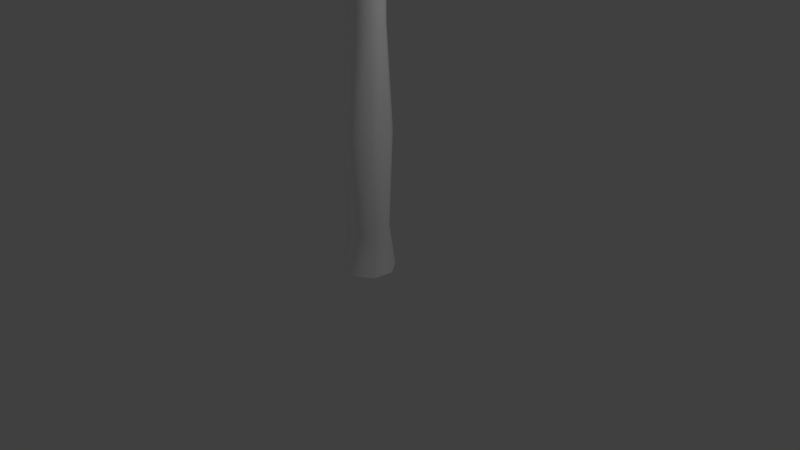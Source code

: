 # Source: Palmera_2.blend  (saved by Blender 2.79.0; exported with 4.5.12 LTS)
import bpy
from mathutils import Matrix  # noqa: F401  (used for matrix-valued properties, if any)

bpy.ops.wm.read_factory_settings(use_empty=True)
scene = bpy.context.scene
scene.name = 'Scene'

# ---- collections
col_collection_1 = bpy.data.collections.new('Collection 1'); scene.collection.children.link(col_collection_1)

# ---- materials (node trees are filled in below, after node groups)
mat_palmera2_uvs_tronco_v2 = bpy.data.materials.new('palmera2_uvs_tronco_v2')
mat_palmera2_uvs_tronco_v2.alpha_threshold = 0.0
mat_palmera2_uvs_tronco_v2.use_transparent_shadow = False
mat_palmera2_uvs_tronco_v2.diffuse_color = (1.0, 1.0, 1.0, 1.0)
mat_palmera2_uvs_tronco_v2.roughness = 0.5
mat_palmera2_uvs_hojas_1 = bpy.data.materials.new('palmera2_uvs_hojas.1')
mat_palmera2_uvs_hojas_1.alpha_threshold = 0.0
mat_palmera2_uvs_hojas_1.use_transparent_shadow = False
mat_palmera2_uvs_hojas_1.diffuse_color = (1.0, 1.0, 1.0, 1.0)
mat_palmera2_uvs_hojas_1.roughness = 0.5

# ---- material node trees

# ---- world
world_world = bpy.data.worlds.new('World'); scene.world = world_world
world_world.color = (0.05088, 0.05088, 0.05088)
world_world.use_sun_shadow = False
world_world.sun_shadow_jitter_overblur = 0.0
world_world.cycles.sampling_method = 'MANUAL'

# ---- cameras
cam_camera = bpy.data.cameras.new('Camera')
cam_camera.clip_end = 100.0
cam_camera.lens = 35.0
cam_camera.sensor_width = 32.0
cam_camera.sensor_height = 18.0
cam_camera.ortho_scale = 7.314
cam_camera.dof.focus_distance = 0.0
cam_camera.dof.aperture_fstop = 128.0

# ---- lights
light_lamp = bpy.data.lights.new('Lamp', 'POINT')
light_lamp.transmission_factor = 0.0
light_lamp.cutoff_distance = 30.0
light_lamp.energy = 100.0
light_lamp.shadow_buffer_clip_start = 1.001
light_lamp.shadow_soft_size = 0.1
light_lamp.shadow_maximum_resolution = 0.006
light_lamp.use_absolute_resolution = True

# ---- meshes
me_untitled_1631 = bpy.data.meshes.new('Untitled.1631')
me_untitled_1631.from_pydata([(33.79, -17.28, -6.764e-08), (23.89, -17.28, -24.47), (-1.521e-06, -17.28, -34.6), (-23.89, -17.28, -24.47), (-33.79, -17.28, 2.957e-06), (-23.89, -17.28, 24.47), (3.59e-07, -17.28, 34.6), (23.89, -17.28, 24.47), (25.99, 38.92, -4.654e-11), (18.38, 38.92, -18.82), (-1.136e-06, 38.92, -26.62), (-18.38, 38.92, -18.82), (-25.99, 38.92, 2.327e-06), (-18.38, 38.92, 18.82), (3.1e-07, 38.92, 26.62), (18.38, 38.92, 18.82), (16.67, 553.5, 2.394e-05), (11.79, 553.5, -9.804), (-8.659e-07, 553.5, -13.86), (-11.79, 553.5, -9.804), (-16.67, 553.5, 2.487e-05), (-11.79, 553.5, 9.804), (3.359e-07, 553.5, 13.86), (11.79, 553.5, 9.804), (25.13, 296.2, 1.179e-05), (17.77, 296.2, -16.54), (-1.198e-06, 296.2, -23.39), (-17.77, 296.2, -16.54), (-25.13, 296.2, 1.363e-05), (-17.77, 296.2, 16.54), (3.993e-07, 296.2, 23.39), (17.77, 296.2, 16.54), (31.74, 167.6, 5.848e-06), (22.45, 167.6, -21.96), (-1.485e-06, 167.6, -31.05), (-22.45, 167.6, -21.96), (-31.74, 167.6, 8.436e-06), (-22.45, 167.6, 21.96), (4.049e-07, 167.6, 31.05), (22.45, 167.6, 21.96), (25.15, 453.2, 1.763e-05), (17.78, 453.2, -15.85), (-1.227e-06, 453.2, -22.41), (-17.78, 453.2, -15.85), (-25.15, 453.2, 1.93e-05), (-17.78, 453.2, 15.85), (4.572e-07, 453.2, 22.41), (17.78, 453.2, 15.85), (26.37, 503.3, 2.055e-05), (18.65, 503.3, -16.18), (-1.3e-06, 503.3, -22.88), (-18.65, 503.3, -16.18), (-26.37, 503.3, 2.219e-05), (-18.65, 503.3, 16.18), (5.192e-07, 503.3, 22.88), (18.65, 503.3, 16.18), (-271.8, 442.9, 11.04), (-148.4, 566.6, 56.57), (-0.02686, 555.7, 34.74), (-281.9, 439.9, 0.05948), (-148.4, 593.7, 0.05944), (-0.02687, 559.1, 0.05939), (-273.4, 442.9, -10.92), (-148.4, 566.6, -56.45), (-0.02688, 555.7, -34.62), (-145.2, 442.9, -235.4), (-122.0, 566.6, -103.3), (-29.35, 555.7, 17.38), (-141.0, 439.9, -249.9), (-74.2, 593.7, -131.5), (-0.01342, 559.1, 0.03557), (-127.4, 442.9, -247.9), (-26.4, 566.6, -159.8), (29.32, 555.7, -17.31), (126.6, 442.9, -246.4), (26.4, 566.6, -159.8), (-29.32, 555.7, -17.31), (141.0, 439.9, -249.9), (74.2, 593.7, -131.5), (0.01342, 559.1, 0.03556), (146.0, 442.9, -236.9), (122.0, 566.6, -103.3), (29.35, 555.7, 17.38), (271.8, 442.9, -10.92), (148.4, 566.6, -56.45), (0.02688, 555.7, -34.62), (281.9, 439.9, 0.05942), (148.4, 593.7, 0.05941), (0.02687, 559.1, 0.05939), (273.4, 442.9, 11.04), (148.4, 566.6, 56.57), (0.02686, 555.7, 34.74), (145.2, 442.9, 235.6), (122.0, 566.6, 103.4), (29.35, 555.7, -17.26), (141.0, 439.9, 250.1), (74.2, 593.7, 131.6), (0.01342, 559.1, 0.08323), (127.4, 442.9, 248.0), (26.4, 566.6, 159.9), (-29.32, 555.7, 17.42), (-126.6, 442.9, 246.5), (-26.4, 566.6, 159.9), (29.32, 555.7, 17.42), (-141.0, 439.9, 250.1), (-74.2, 593.7, 131.6), (-0.01342, 559.1, 0.08323), (-146.0, 442.9, 237.0), (-122.0, 566.6, 103.4), (-29.35, 555.7, -17.26), (-145.2, 442.9, -235.4), (-122.0, 566.6, -103.3), (-29.35, 555.7, 17.38), (-141.0, 439.9, -249.9), (-74.2, 593.7, -131.5), (-0.01342, 559.1, 0.03556), (-127.4, 442.9, -247.9), (-26.4, 566.6, -159.8), (29.32, 555.7, -17.31), (-165.1, 461.3, -95.64), (-117.2, 539.7, -26.1), (-32.43, 532.7, 17.78), (-166.4, 459.4, -105.1), (-97.13, 556.8, -55.43), (-20.12, 534.9, -0.2235), (-158.1, 461.3, -107.7), (-77.07, 539.7, -84.76), (-7.814, 532.7, -18.22), (133.1, 461.3, -81.03), (50.33, 539.7, -73.35), (-29.16, 532.7, -20.14), (141.8, 459.4, -77.51), (65.1, 556.8, -40.9), (-20.09, 534.9, -0.2209), (139.8, 461.3, -68.87), (79.88, 539.7, -8.452), (-11.02, 532.7, 19.69), (124.8, 461.3, 95.21), (76.96, 539.7, 25.68), (-7.786, 532.7, -18.2), (126.2, 459.4, 104.7), (56.91, 556.8, 55.01), (-20.1, 534.9, -0.2035), (117.9, 461.3, 107.2), (36.85, 539.7, 84.33), (-32.4, 532.7, 17.8), (-28.35, 461.3, 176.0), (6.528, 539.7, 98.81), (1.268, 532.7, 1.719), (-35.68, 459.4, 182.0), (-28.3, 556.8, 95.69), (-20.11, 534.9, -0.1961), (-41.98, 461.3, 175.9), (-63.14, 539.7, 92.57), (-41.49, 532.7, -2.111), (-173.3, 461.3, 80.6), (-90.55, 539.7, 72.92), (-11.06, 532.7, 19.71), (-182.0, 459.4, 77.08), (-105.3, 556.8, 40.47), (-20.12, 534.9, -0.2061), (-180.0, 461.3, 68.45), (-120.1, 539.7, 8.025), (-29.19, 532.7, -20.12), (-165.1, 461.3, -95.64), (-117.2, 539.7, -26.1), (-32.43, 532.7, 17.78), (-166.4, 459.4, -105.1), (-97.13, 556.8, -55.43), (-20.12, 534.9, -0.2235), (-158.1, 461.3, -107.7), (-77.07, 539.7, -84.76), (-7.814, 532.7, -18.22), (-11.87, 461.3, -176.5), (-46.75, 539.7, -99.24), (-41.49, 532.7, -2.146), (-4.541, 459.4, -182.4), (-11.92, 556.8, -96.12), (-20.11, 534.9, -0.2309), (1.756, 461.3, -176.3), (22.92, 539.7, -93.0), (1.271, 532.7, 1.684), (-39.62, 453.3, -53.74), (-47.75, 526.3, -31.95), (-9.236, 558.6, 8.218), (-37.5, 449.8, -58.76), (-32.35, 535.7, -51.24), (2.065, 559.8, -0.9077), (-32.5, 452.9, -59.57), (-9.39, 526.3, -59.45), (14.31, 558.6, -8.661), (21.18, 453.3, -66.28), (-0.9109, 526.3, -60.6), (-10.96, 558.6, -5.255), (26.41, 449.8, -67.37), (23.35, 535.7, -58.74), (2.823, 559.8, -1.01), (29.93, 452.9, -63.65), (43.09, 526.3, -44.2), (16.05, 558.6, 4.81), (66.09, 453.3, -22.47), (48.87, 526.3, -37.74), (-1.17, 558.6, -14.43), (69.96, 449.8, -18.71), (61.3, 535.7, -16.33), (3.34, 559.8, -0.4328), (69.0, 452.9, -13.62), (60.99, 526.3, 8.569), (6.268, 558.6, 14.0), (56.8, 453.3, 40.32), (59.14, 526.3, 17.12), (11.78, 558.6, -11.48), (56.01, 449.8, 45.73), (49.14, 535.7, 39.82), (3.174, 559.8, 0.3313), (51.39, 452.9, 47.84), (29.04, 526.3, 53.85), (-6.689, 558.6, 11.06), (1.232, 453.3, 68.54), (21.14, 526.3, 57.2), (16.85, 558.6, 1.078), (-3.543, 449.8, 70.99), (-2.762, 535.7, 61.84), (2.468, 559.8, 0.6308), (-7.882, 452.9, 68.32), (-25.51, 526.3, 53.02), (-11.78, 558.6, -1.486), (-53.22, 453.3, 38.13), (-32.72, 526.3, 48.31), (9.717, 558.6, 12.53), (-57.91, 449.8, 35.52), (-50.14, 535.7, 30.93), (1.823, 559.8, 0.2103), (-58.26, 452.9, 30.35), (-56.14, 526.3, 6.792), (-4.653, 558.6, -12.95), (-60.11, 453.3, -24.99), (-56.51, 526.3, -1.956), (-3.541, 558.6, 13.12), (-60.72, 449.8, -30.42), (-52.59, 535.7, -26.54), (1.79, 559.8, -0.5717), (-56.79, 452.9, -33.68), (-36.72, 526.3, -45.41), (8.605, 558.6, -13.55)], [], [(0, 1, 9), (9, 8, 0), (1, 2, 10), (10, 9, 1), (2, 3, 11), (11, 10, 2), (3, 4, 12), (12, 11, 3), (4, 5, 13), (13, 12, 4), (5, 6, 14), (14, 13, 5), (6, 7, 15), (15, 14, 6), (7, 0, 8), (8, 15, 7), (9, 33, 32), (32, 8, 9), (10, 34, 33), (33, 9, 10), (11, 35, 34), (34, 10, 11), (12, 36, 35), (35, 11, 12), (13, 37, 36), (36, 12, 13), (14, 38, 37), (37, 13, 14), (15, 39, 38), (38, 14, 15), (8, 32, 39), (39, 15, 8), (41, 40, 24), (24, 25, 41), (42, 41, 25), (25, 26, 42), (43, 42, 26), (26, 27, 43), (44, 43, 27), (27, 28, 44), (45, 44, 28), (28, 29, 45), (46, 45, 29), (29, 30, 46), (47, 46, 30), (30, 31, 47), (40, 47, 31), (31, 24, 40), (25, 24, 32), (32, 33, 25), (26, 25, 33), (33, 34, 26), (27, 26, 34), (34, 35, 27), (28, 27, 35), (35, 36, 28), (29, 28, 36), (36, 37, 29), (30, 29, 37), (37, 38, 30), (31, 30, 38), (38, 39, 31), (24, 31, 39), (39, 32, 24), (41, 49, 48), (48, 40, 41), (42, 50, 49), (49, 41, 42), (51, 50, 42), (42, 43, 51), (52, 51, 43), (43, 44, 52), (45, 53, 52), (52, 44, 45), (46, 54, 53), (53, 45, 46), (55, 54, 46), (46, 47, 55), (48, 55, 47), (47, 40, 48), (49, 17, 16), (16, 48, 49), (50, 18, 17), (17, 49, 50), (19, 18, 50), (50, 51, 19), (20, 19, 51), (51, 52, 20), (53, 21, 20), (20, 52, 53), (54, 22, 21), (21, 53, 54), (23, 22, 54), (54, 55, 23), (16, 23, 55), (55, 48, 16), (56, 57, 60), (60, 59, 56), (57, 58, 61), (61, 60, 57), (59, 60, 63), (63, 62, 59), (60, 61, 64), (64, 63, 60), (65, 66, 69), (69, 68, 65), (66, 67, 70), (70, 69, 66), (68, 69, 72), (72, 71, 68), (69, 70, 73), (73, 72, 69), (74, 75, 78), (78, 77, 74), (75, 76, 79), (79, 78, 75), (77, 78, 81), (81, 80, 77), (78, 79, 82), (82, 81, 78), (83, 84, 87), (87, 86, 83), (84, 85, 88), (88, 87, 84), (86, 87, 90), (90, 89, 86), (87, 88, 91), (91, 90, 87), (92, 93, 96), (96, 95, 92), (93, 94, 97), (97, 96, 93), (95, 96, 99), (99, 98, 95), (96, 97, 100), (100, 99, 96), (101, 102, 105), (105, 104, 101), (102, 103, 106), (106, 105, 102), (104, 105, 108), (108, 107, 104), (105, 106, 109), (109, 108, 105), (110, 111, 114), (114, 113, 110), (111, 112, 115), (115, 114, 111), (113, 114, 117), (117, 116, 113), (114, 115, 118), (118, 117, 114), (119, 120, 123), (123, 122, 119), (120, 121, 124), (124, 123, 120), (122, 123, 126), (126, 125, 122), (123, 124, 127), (127, 126, 123), (128, 129, 132), (132, 131, 128), (129, 130, 133), (133, 132, 129), (131, 132, 135), (135, 134, 131), (132, 133, 136), (136, 135, 132), (137, 138, 141), (141, 140, 137), (138, 139, 142), (142, 141, 138), (140, 141, 144), (144, 143, 140), (141, 142, 145), (145, 144, 141), (146, 147, 150), (150, 149, 146), (147, 148, 151), (151, 150, 147), (149, 150, 153), (153, 152, 149), (150, 151, 154), (154, 153, 150), (155, 156, 159), (159, 158, 155), (156, 157, 160), (160, 159, 156), (158, 159, 162), (162, 161, 158), (159, 160, 163), (163, 162, 159), (164, 165, 168), (168, 167, 164), (165, 166, 169), (169, 168, 165), (167, 168, 171), (171, 170, 167), (168, 169, 172), (172, 171, 168), (173, 174, 177), (177, 176, 173), (174, 175, 178), (178, 177, 174), (176, 177, 180), (180, 179, 176), (177, 178, 181), (181, 180, 177), (182, 183, 186), (186, 185, 182), (183, 184, 187), (187, 186, 183), (185, 186, 189), (189, 188, 185), (186, 187, 190), (190, 189, 186), (191, 192, 195), (195, 194, 191), (192, 193, 196), (196, 195, 192), (194, 195, 198), (198, 197, 194), (195, 196, 199), (199, 198, 195), (200, 201, 204), (204, 203, 200), (201, 202, 205), (205, 204, 201), (203, 204, 207), (207, 206, 203), (204, 205, 208), (208, 207, 204), (209, 210, 213), (213, 212, 209), (210, 211, 214), (214, 213, 210), (212, 213, 216), (216, 215, 212), (213, 214, 217), (217, 216, 213), (218, 219, 222), (222, 221, 218), (219, 220, 223), (223, 222, 219), (221, 222, 225), (225, 224, 221), (222, 223, 226), (226, 225, 222), (227, 228, 231), (231, 230, 227), (228, 229, 232), (232, 231, 228), (230, 231, 234), (234, 233, 230), (231, 232, 235), (235, 234, 231), (236, 237, 240), (240, 239, 236), (237, 238, 241), (241, 240, 237), (239, 240, 243), (243, 242, 239), (240, 241, 244), (244, 243, 240)])
me_untitled_1631.polygons.foreach_set('use_smooth', [True] * 264)
me_untitled_1631.polygons.foreach_set('material_index', [0, 0, 0, 0, 0, 0, 0, 0, 0, 0, 0, 0, 0, 0, 0, 0, 0, 0, 0, 0, 0, 0, 0, 0, 0, 0, 0, 0, 0, 0, 0, 0, 0, 0, 0, 0, 0, 0, 0, 0, 0, 0, 0, 0, 0, 0, 0, 0, 0, 0, 0, 0, 0, 0, 0, 0, 0, 0, 0, 0, 0, 0, 0, 0, 0, 0, 0, 0, 0, 0, 0, 0, 0, 0, 0, 0, 0, 0, 0, 0, 0, 0, 0, 0, 0, 0, 0, 0, 0, 0, 0, 0, 0, 0, 0, 0, 1, 1, 1, 1, 1, 1, 1, 1, 1, 1, 1, 1, 1, 1, 1, 1, 1, 1, 1, 1, 1, 1, 1, 1, 1, 1, 1, 1, 1, 1, 1, 1, 1, 1, 1, 1, 1, 1, 1, 1, 1, 1, 1, 1, 1, 1, 1, 1, 1, 1, 1, 1, 1, 1, 1, 1, 1, 1, 1, 1, 1, 1, 1, 1, 1, 1, 1, 1, 1, 1, 1, 1, 1, 1, 1, 1, 1, 1, 1, 1, 1, 1, 1, 1, 1, 1, 1, 1, 1, 1, 1, 1, 1, 1, 1, 1, 1, 1, 1, 1, 1, 1, 1, 1, 1, 1, 1, 1, 1, 1, 1, 1, 1, 1, 1, 1, 1, 1, 1, 1, 1, 1, 1, 1, 1, 1, 1, 1, 1, 1, 1, 1, 1, 1, 1, 1, 1, 1, 1, 1, 1, 1, 1, 1, 1, 1, 1, 1, 1, 1, 1, 1, 1, 1, 1, 1, 1, 1, 1, 1, 1, 1, 1, 1, 1, 1, 1, 1])
_uv = me_untitled_1631.uv_layers.new(name='UVMap')
_uv.uv.foreach_set('vector', [0.6397, 0.0, 0.6956, 0.05472, 0.624, 0.1187, 0.624, 0.1187, 0.5775, 0.07139, 0.6397, 0.0, 0.6956, 0.05472, 0.7466, 0.1134, 0.6721, 0.1717, 0.6721, 0.1717, 0.624, 0.1187, 0.6956, 0.05472, 0.7466, 0.1134, 0.795, 0.1735, 0.7189, 0.2281, 0.7189, 0.2281, 0.6721, 0.1717, 0.7466, 0.1134, 0.795, 0.1735, 0.8416, 0.2348, 0.7642, 0.2865, 0.7642, 0.2865, 0.7189, 0.2281, 0.795, 0.1735, 0.8416, 0.2348, 0.8867, 0.2977, 0.8077, 0.3464, 0.8077, 0.3464, 0.7642, 0.2865, 0.8416, 0.2348, 0.8867, 0.2977, 0.9293, 0.3627, 0.8486, 0.4078, 0.8486, 0.4078, 0.8077, 0.3464, 0.8867, 0.2977, 0.9293, 0.3627, 0.9681, 0.4308, 0.8853, 0.4702, 0.8853, 0.4702, 0.8486, 0.4078, 0.9293, 0.3627, 0.9681, 0.4308, 1.0, 0.5029, 0.9149, 0.5309, 0.9149, 0.5309, 0.8853, 0.4702, 0.9681, 0.4308, 0.624, 0.1187, 0.4671, 0.2566, 0.4179, 0.2075, 0.4179, 0.2075, 0.5775, 0.07139, 0.624, 0.1187, 0.6721, 0.1717, 0.5137, 0.3065, 0.4671, 0.2566, 0.4671, 0.2566, 0.624, 0.1187, 0.6721, 0.1717, 0.7189, 0.2281, 0.5578, 0.3582, 0.5137, 0.3065, 0.5137, 0.3065, 0.6721, 0.1717, 0.7189, 0.2281, 0.7642, 0.2865, 0.5982, 0.4094, 0.5578, 0.3582, 0.5578, 0.3582, 0.7189, 0.2281, 0.7642, 0.2865, 0.8077, 0.3464, 0.6368, 0.4615, 0.5982, 0.4094, 0.5982, 0.4094, 0.7642, 0.2865, 0.8077, 0.3464, 0.8486, 0.4078, 0.6743, 0.5169, 0.6368, 0.4615, 0.6368, 0.4615, 0.8077, 0.3464, 0.8486, 0.4078, 0.8853, 0.4702, 0.7084, 0.5739, 0.6743, 0.5169, 0.6743, 0.5169, 0.8486, 0.4078, 0.8853, 0.4702, 0.9149, 0.5309, 0.7399, 0.6328, 0.7084, 0.5739, 0.7084, 0.5739, 0.8853, 0.4702, 0.9149, 0.5309, 0.1351, 0.5782, 0.09791, 0.5447, 0.2744, 0.3612, 0.2744, 0.3612, 0.3155, 0.4007, 0.1351, 0.5782, 0.1728, 0.6164, 0.1351, 0.5782, 0.3155, 0.4007, 0.3155, 0.4007, 0.3581, 0.4453, 0.1728, 0.6164, 0.2078, 0.6555, 0.1728, 0.6164, 0.3581, 0.4453, 0.3581, 0.4453, 0.3985, 0.4914, 0.2078, 0.6555, 0.2373, 0.6916, 0.2078, 0.6555, 0.3985, 0.4914, 0.3985, 0.4914, 0.4345, 0.536, 0.2373, 0.6916, 0.2652, 0.7289, 0.2373, 0.6916, 0.4345, 0.536, 0.4345, 0.536, 0.4684, 0.5816, 0.2652, 0.7289, 0.2949, 0.772, 0.2652, 0.7289, 0.4684, 0.5816, 0.4684, 0.5816, 0.5021, 0.631, 0.2949, 0.772, 0.3234, 0.8172, 0.2949, 0.772, 0.5021, 0.631, 0.5021, 0.631, 0.5333, 0.6812, 0.3234, 0.8172, 0.349, 0.8599, 0.3234, 0.8172, 0.5333, 0.6812, 0.5333, 0.6812, 0.5602, 0.7282, 0.349, 0.8599, 0.3155, 0.4007, 0.2744, 0.3612, 0.4179, 0.2075, 0.4179, 0.2075, 0.4671, 0.2566, 0.3155, 0.4007, 0.3581, 0.4453, 0.3155, 0.4007, 0.4671, 0.2566, 0.4671, 0.2566, 0.5137, 0.3065, 0.3581, 0.4453, 0.3985, 0.4914, 0.3581, 0.4453, 0.5137, 0.3065, 0.5137, 0.3065, 0.5578, 0.3582, 0.3985, 0.4914, 0.4345, 0.536, 0.3985, 0.4914, 0.5578, 0.3582, 0.5578, 0.3582, 0.5982, 0.4094, 0.4345, 0.536, 0.4684, 0.5816, 0.4345, 0.536, 0.5982, 0.4094, 0.5982, 0.4094, 0.6368, 0.4615, 0.4684, 0.5816, 0.5021, 0.631, 0.4684, 0.5816, 0.6368, 0.4615, 0.6368, 0.4615, 0.6743, 0.5169, 0.5021, 0.631, 0.5333, 0.6812, 0.5021, 0.631, 0.6743, 0.5169, 0.6743, 0.5169, 0.7084, 0.5739, 0.5333, 0.6812, 0.5602, 0.7282, 0.5333, 0.6812, 0.7084, 0.5739, 0.7084, 0.5739, 0.7399, 0.6328, 0.5602, 0.7282, 0.1351, 0.5782, 0.07848, 0.6364, 0.04112, 0.6066, 0.04112, 0.6066, 0.09791, 0.5447, 0.1351, 0.5782, 0.1728, 0.6164, 0.1147, 0.6729, 0.07848, 0.6364, 0.07848, 0.6364, 0.1351, 0.5782, 0.1728, 0.6164, 0.1483, 0.7097, 0.1147, 0.6729, 0.1728, 0.6164, 0.1728, 0.6164, 0.2078, 0.6555, 0.1483, 0.7097, 0.1752, 0.7419, 0.1483, 0.7097, 0.2078, 0.6555, 0.2078, 0.6555, 0.2373, 0.6916, 0.1752, 0.7419, 0.2652, 0.7289, 0.2006, 0.7759, 0.1752, 0.7419, 0.1752, 0.7419, 0.2373, 0.6916, 0.2652, 0.7289, 0.2949, 0.772, 0.2296, 0.8176, 0.2006, 0.7759, 0.2006, 0.7759, 0.2652, 0.7289, 0.2949, 0.772, 0.2587, 0.8616, 0.2296, 0.8176, 0.2949, 0.772, 0.2949, 0.772, 0.3234, 0.8172, 0.2587, 0.8616, 0.2839, 0.9048, 0.2587, 0.8616, 0.3234, 0.8172, 0.3234, 0.8172, 0.349, 0.8599, 0.2839, 0.9048, 0.07848, 0.6364, 0.02682, 0.7063, 0.0, 0.6848, 0.0, 0.6848, 0.04112, 0.6066, 0.07848, 0.6364, 0.1147, 0.6729, 0.05641, 0.7363, 0.02682, 0.7063, 0.02682, 0.7063, 0.07848, 0.6364, 0.1147, 0.6729, 0.08603, 0.7687, 0.05641, 0.7363, 0.1147, 0.6729, 0.1147, 0.6729, 0.1483, 0.7097, 0.08603, 0.7687, 0.112, 0.7994, 0.08603, 0.7687, 0.1483, 0.7097, 0.1483, 0.7097, 0.1752, 0.7419, 0.112, 0.7994, 0.2006, 0.7759, 0.1363, 0.8316, 0.112, 0.7994, 0.112, 0.7994, 0.1752, 0.7419, 0.2006, 0.7759, 0.2296, 0.8176, 0.1623, 0.8678, 0.1363, 0.8316, 0.1363, 0.8316, 0.2006, 0.7759, 0.2296, 0.8176, 0.1868, 0.9037, 0.1623, 0.8678, 0.2296, 0.8176, 0.2296, 0.8176, 0.2587, 0.8616, 0.1868, 0.9037, 0.204, 0.9352, 0.1868, 0.9037, 0.2587, 0.8616, 0.2587, 0.8616, 0.2839, 0.9048, 0.204, 0.9352, 0.3519, 0.4564, 0.1766, 0.4885, 0.1811, 0.4212, 0.1811, 0.4212, 0.3652, 0.4425, 0.3519, 0.4564, 0.1766, 0.4885, 0.0, 0.4416, 0.004908, 0.4006, 0.004908, 0.4006, 0.1811, 0.4212, 0.1766, 0.4885, 0.3652, 0.4425, 0.1811, 0.4212, 0.1926, 0.3548, 0.1926, 0.3548, 0.3568, 0.428, 0.3652, 0.4425, 0.1811, 0.4212, 0.004908, 0.4006, 0.01008, 0.3589, 0.01008, 0.3589, 0.1926, 0.3548, 0.1811, 0.4212, 0.7607, 0.1017, 0.5854, 0.1337, 0.5899, 0.06645, 0.5899, 0.06645, 0.774, 0.08775, 0.7607, 0.1017, 0.5854, 0.1337, 0.4088, 0.08686, 0.4137, 0.04585, 0.4137, 0.04585, 0.5899, 0.06645, 0.5854, 0.1337, 0.774, 0.08775, 0.5899, 0.06645, 0.6014, 0.0, 0.6014, 0.0, 0.7657, 0.07321, 0.774, 0.08775, 0.5899, 0.06645, 0.4137, 0.04585, 0.4189, 0.004129, 0.4189, 0.004129, 0.6014, 0.0, 0.5899, 0.06645, 0.7607, 0.4564, 0.5854, 0.4885, 0.5899, 0.4212, 0.5899, 0.4212, 0.774, 0.4425, 0.7607, 0.4564, 0.5854, 0.4885, 0.4088, 0.4416, 0.4137, 0.4006, 0.4137, 0.4006, 0.5899, 0.4212, 0.5854, 0.4885, 0.774, 0.4425, 0.5899, 0.4212, 0.6014, 0.3548, 0.6014, 0.3548, 0.7657, 0.428, 0.774, 0.4425, 0.5899, 0.4212, 0.4137, 0.4006, 0.4189, 0.3589, 0.4189, 0.3589, 0.6014, 0.3548, 0.5899, 0.4212, 0.3519, 0.2791, 0.1766, 0.3111, 0.1811, 0.2438, 0.1811, 0.2438, 0.3652, 0.2651, 0.3519, 0.2791, 0.1766, 0.3111, 4.47e-08, 0.2642, 0.004908, 0.2232, 0.004908, 0.2232, 0.1811, 0.2438, 0.1766, 0.3111, 0.3652, 0.2651, 0.1811, 0.2438, 0.1926, 0.1774, 0.1926, 0.1774, 0.3568, 0.2506, 0.3652, 0.2651, 0.1811, 0.2438, 0.004908, 0.2232, 0.01008, 0.1815, 0.01008, 0.1815, 0.1926, 0.1774, 0.1811, 0.2438, 0.3519, 0.6338, 0.1766, 0.6659, 0.1811, 0.5986, 0.1811, 0.5986, 0.3652, 0.6199, 0.3519, 0.6338, 0.1766, 0.6659, 1.49e-08, 0.619, 0.004908, 0.578, 0.004908, 0.578, 0.1811, 0.5986, 0.1766, 0.6659, 0.3652, 0.6199, 0.1811, 0.5986, 0.1926, 0.5321, 0.1926, 0.5321, 0.3568, 0.6053, 0.3652, 0.6199, 0.1811, 0.5986, 0.004908, 0.578, 0.01008, 0.5363, 0.01008, 0.5363, 0.1926, 0.5321, 0.1811, 0.5986, 0.7607, 0.2791, 0.5854, 0.3111, 0.5899, 0.2438, 0.5899, 0.2438, 0.774, 0.2651, 0.7607, 0.2791, 0.5854, 0.3111, 0.4088, 0.2642, 0.4137, 0.2232, 0.4137, 0.2232, 0.5899, 0.2438, 0.5854, 0.3111, 0.774, 0.2651, 0.5899, 0.2438, 0.6014, 0.1774, 0.6014, 0.1774, 0.7657, 0.2506, 0.774, 0.2651, 0.5899, 0.2438, 0.4137, 0.2232, 0.4189, 0.1815, 0.4189, 0.1815, 0.6014, 0.1774, 0.5899, 0.2438, 0.3519, 0.1017, 0.1766, 0.1337, 0.1811, 0.06645, 0.1811, 0.06645, 0.3652, 0.08775, 0.3519, 0.1017, 0.1766, 0.1337, 0.0, 0.08686, 0.004908, 0.04585, 0.004908, 0.04585, 0.1811, 0.06645, 0.1766, 0.1337, 0.3652, 0.08775, 0.1811, 0.06645, 0.1926, 0.0, 0.1926, 0.0, 0.3568, 0.07321, 0.3652, 0.08775, 0.1811, 0.06645, 0.004908, 0.04585, 0.01008, 0.004129, 0.01008, 0.004129, 0.1926, 0.0, 0.1811, 0.06645, 0.773, 0.7739, 0.6619, 0.7942, 0.6648, 0.7516, 0.6648, 0.7516, 0.7814, 0.7651, 0.773, 0.7739, 0.6619, 0.7942, 0.5501, 0.7645, 0.5532, 0.7386, 0.5532, 0.7386, 0.6648, 0.7516, 0.6619, 0.7942, 0.7814, 0.7651, 0.6648, 0.7516, 0.6721, 0.7095, 0.6721, 0.7095, 0.7761, 0.7559, 0.7814, 0.7651, 0.6648, 0.7516, 0.5532, 0.7386, 0.5564, 0.7121, 0.5564, 0.7121, 0.6721, 0.7095, 0.6648, 0.7516, 0.498, 0.9023, 0.3869, 0.9226, 0.3898, 0.88, 0.3898, 0.88, 0.5064, 0.8935, 0.498, 0.9023, 0.3869, 0.9226, 0.275, 0.8929, 0.2781, 0.8669, 0.2781, 0.8669, 0.3898, 0.88, 0.3869, 0.9226, 0.5064, 0.8935, 0.3898, 0.88, 0.3971, 0.8379, 0.3971, 0.8379, 0.5011, 0.8843, 0.5064, 0.8935, 0.3898, 0.88, 0.2781, 0.8669, 0.2814, 0.8405, 0.2814, 0.8405, 0.3971, 0.8379, 0.3898, 0.88, 0.498, 0.7739, 0.3869, 0.7942, 0.3898, 0.7516, 0.3898, 0.7516, 0.5064, 0.7651, 0.498, 0.7739, 0.3869, 0.7942, 0.275, 0.7645, 0.2781, 0.7386, 0.2781, 0.7386, 0.3898, 0.7516, 0.3869, 0.7942, 0.5064, 0.7651, 0.3898, 0.7516, 0.3971, 0.7095, 0.3971, 0.7095, 0.5011, 0.7559, 0.5064, 0.7651, 0.3898, 0.7516, 0.2781, 0.7386, 0.2814, 0.7121, 0.2814, 0.7121, 0.3971, 0.7095, 0.3898, 0.7516, 0.223, 0.9023, 0.1119, 0.9226, 0.1147, 0.88, 0.1147, 0.88, 0.2314, 0.8935, 0.223, 0.9023, 0.1119, 0.9226, 0.0, 0.8929, 0.00311, 0.8669, 0.00311, 0.8669, 0.1147, 0.88, 0.1119, 0.9226, 0.2314, 0.8935, 0.1147, 0.88, 0.122, 0.8379, 0.122, 0.8379, 0.2261, 0.8843, 0.2314, 0.8935, 0.1147, 0.88, 0.00311, 0.8669, 0.006389, 0.8405, 0.006389, 0.8405, 0.122, 0.8379, 0.1147, 0.88, 0.223, 0.7739, 0.1119, 0.7942, 0.1147, 0.7516, 0.1147, 0.7516, 0.2314, 0.7651, 0.223, 0.7739, 0.1119, 0.7942, -2.98e-08, 0.7645, 0.00311, 0.7386, 0.00311, 0.7386, 0.1147, 0.7516, 0.1119, 0.7942, 0.2314, 0.7651, 0.1147, 0.7516, 0.122, 0.7095, 0.122, 0.7095, 0.2261, 0.7559, 0.2314, 0.7651, 0.1147, 0.7516, 0.00311, 0.7386, 0.006389, 0.7121, 0.006389, 0.7121, 0.122, 0.7095, 0.1147, 0.7516, 0.6318, 0.5966, 0.5207, 0.6169, 0.5236, 0.5742, 0.5236, 0.5742, 0.6402, 0.5877, 0.6318, 0.5966, 0.5207, 0.6169, 0.4088, 0.5872, 0.4119, 0.5612, 0.4119, 0.5612, 0.5236, 0.5742, 0.5207, 0.6169, 0.6402, 0.5877, 0.5236, 0.5742, 0.5309, 0.5321, 0.5309, 0.5321, 0.6349, 0.5785, 0.6402, 0.5877, 0.5236, 0.5742, 0.4119, 0.5612, 0.4152, 0.5347, 0.4152, 0.5347, 0.5309, 0.5321, 0.5236, 0.5742, 0.9068, 0.5966, 0.7957, 0.6169, 0.7986, 0.5742, 0.7986, 0.5742, 0.9152, 0.5877, 0.9068, 0.5966, 0.7957, 0.6169, 0.6839, 0.5872, 0.687, 0.5612, 0.687, 0.5612, 0.7986, 0.5742, 0.7957, 0.6169, 0.9152, 0.5877, 0.7986, 0.5742, 0.8059, 0.5321, 0.8059, 0.5321, 0.9099, 0.5785, 0.9152, 0.5877, 0.7986, 0.5742, 0.687, 0.5612, 0.6902, 0.5347, 0.6902, 0.5347, 0.8059, 0.5321, 0.7986, 0.5742, 0.7229, 0.8599, 0.7741, 0.8379, 0.7732, 0.8664, 0.7732, 0.8664, 0.7198, 0.8685, 0.7229, 0.8599, 0.7741, 0.8379, 0.8451, 0.8459, 0.8451, 0.8638, 0.8451, 0.8638, 0.7732, 0.8664, 0.7741, 0.8379, 0.7198, 0.8685, 0.7732, 0.8664, 0.7753, 0.8948, 0.7753, 0.8948, 0.7228, 0.8744, 0.7198, 0.8685, 0.7732, 0.8664, 0.8451, 0.8638, 0.8458, 0.8824, 0.8458, 0.8824, 0.7753, 0.8948, 0.7732, 0.8664, 0.8208, 0.3768, 0.872, 0.3548, 0.8711, 0.3833, 0.8711, 0.3833, 0.8177, 0.3853, 0.8208, 0.3768, 0.872, 0.3548, 0.943, 0.3628, 0.943, 0.3806, 0.943, 0.3806, 0.8711, 0.3833, 0.872, 0.3548, 0.8177, 0.3853, 0.8711, 0.3833, 0.8732, 0.4117, 0.8732, 0.4117, 0.8207, 0.3913, 0.8177, 0.3853, 0.8711, 0.3833, 0.943, 0.3806, 0.9437, 0.3992, 0.9437, 0.3992, 0.8732, 0.4117, 0.8711, 0.3833, 0.5532, 0.9606, 0.6044, 0.9385, 0.6035, 0.967, 0.6035, 0.967, 0.5501, 0.9691, 0.5532, 0.9606, 0.6044, 0.9385, 0.6754, 0.9465, 0.6754, 0.9644, 0.6754, 0.9644, 0.6035, 0.967, 0.6044, 0.9385, 0.5501, 0.9691, 0.6035, 0.967, 0.6056, 0.9955, 0.6056, 0.9955, 0.5531, 0.975, 0.5501, 0.9691, 0.6035, 0.967, 0.6754, 0.9644, 0.6761, 0.983, 0.6761, 0.983, 0.6056, 0.9955, 0.6035, 0.967, 0.8282, 0.7316, 0.8794, 0.7095, 0.8786, 0.738, 0.8786, 0.738, 0.8251, 0.7401, 0.8282, 0.7316, 0.8794, 0.7095, 0.9504, 0.7175, 0.9504, 0.7354, 0.9504, 0.7354, 0.8786, 0.738, 0.8794, 0.7095, 0.8251, 0.7401, 0.8786, 0.738, 0.8806, 0.7665, 0.8806, 0.7665, 0.8281, 0.746, 0.8251, 0.7401, 0.8786, 0.738, 0.9504, 0.7354, 0.9511, 0.754, 0.9511, 0.754, 0.8806, 0.7665, 0.8786, 0.738, 0.5532, 0.8599, 0.6044, 0.8379, 0.6035, 0.8664, 0.6035, 0.8664, 0.5501, 0.8685, 0.5532, 0.8599, 0.6044, 0.8379, 0.6754, 0.8459, 0.6754, 0.8638, 0.6754, 0.8638, 0.6035, 0.8664, 0.6044, 0.8379, 0.5501, 0.8685, 0.6035, 0.8664, 0.6056, 0.8948, 0.6056, 0.8948, 0.5531, 0.8744, 0.5501, 0.8685, 0.6035, 0.8664, 0.6754, 0.8638, 0.6761, 0.8824, 0.6761, 0.8824, 0.6056, 0.8948, 0.6035, 0.8664, 0.8208, 0.02205, 0.872, 0.0, 0.8712, 0.02852, 0.8712, 0.02852, 0.8177, 0.03058, 0.8208, 0.02205, 0.872, 0.0, 0.943, 0.008013, 0.943, 0.02589, 0.943, 0.02589, 0.8712, 0.02852, 0.872, 0.0, 0.8177, 0.03058, 0.8712, 0.02852, 0.8732, 0.05696, 0.8732, 0.05696, 0.8207, 0.03651, 0.8177, 0.03058, 0.8712, 0.02852, 0.943, 0.02589, 0.9437, 0.04447, 0.9437, 0.04447, 0.8732, 0.05696, 0.8712, 0.02852, 0.8208, 0.1994, 0.872, 0.1774, 0.8712, 0.2059, 0.8712, 0.2059, 0.8177, 0.208, 0.8208, 0.1994, 0.872, 0.1774, 0.943, 0.1854, 0.943, 0.2033, 0.943, 0.2033, 0.8712, 0.2059, 0.872, 0.1774, 0.8177, 0.208, 0.8712, 0.2059, 0.8732, 0.2343, 0.8732, 0.2343, 0.8207, 0.2139, 0.8177, 0.208, 0.8712, 0.2059, 0.943, 0.2033, 0.9437, 0.2219, 0.9437, 0.2219, 0.8732, 0.2343, 0.8712, 0.2059])
me_untitled_1631.materials.append(mat_palmera2_uvs_tronco_v2)
me_untitled_1631.materials.append(mat_palmera2_uvs_hojas_1)
me_untitled_1631.use_remesh_preserve_volume = False
me_untitled_1631.use_remesh_preserve_attributes = False
me_untitled_1631.use_mirror_vertex_groups = False
me_untitled_1631.update()
me_untitled_1631.normals_split_custom_set([tuple(v) for v in zip(*[iter([0.9844, 0.1366, -0.1106, 0.6246, 0.1385, -0.7686, 0.8118, 0.01495, -0.5837, 0.8118, 0.01495, -0.5837, 0.9878, 0.01323, 0.1551, 0.9844, 0.1366, -0.1106, 0.6246, 0.1385, -0.7686, -0.1159, 0.1397, -0.9834, 0.1558, 0.01913, -0.9876, 0.1558, 0.01913, -0.9876, 0.8118, 0.01495, -0.5837, 0.6246, 0.1385, -0.7686, -0.1159, 0.1397, -0.9834, -0.7829, 0.1377, -0.6068, -0.5932, 0.01733, -0.8049, -0.5932, 0.01733, -0.8049, 0.1558, 0.01913, -0.9876, -0.1159, 0.1397, -0.9834, -0.7829, 0.1377, -0.6068, -0.9844, 0.1366, 0.1106, -0.9878, 0.01321, -0.1551, -0.9878, 0.01321, -0.1551, -0.5932, 0.01733, -0.8049, -0.7829, 0.1377, -0.6068, -0.9844, 0.1366, 0.1106, -0.6246, 0.1385, 0.7686, -0.8118, 0.01496, 0.5837, -0.8118, 0.01496, 0.5837, -0.9878, 0.01321, -0.1551, -0.9844, 0.1366, 0.1106, -0.6246, 0.1385, 0.7686, 0.1159, 0.1397, 0.9834, -0.1558, 0.01913, 0.9876, -0.1558, 0.01913, 0.9876, -0.8118, 0.01496, 0.5837, -0.6246, 0.1385, 0.7686, 0.1159, 0.1397, 0.9834, 0.7829, 0.1377, 0.6068, 0.5932, 0.01733, 0.8049, 0.5932, 0.01733, 0.8049, -0.1558, 0.01913, 0.9876, 0.1159, 0.1397, 0.9834, 0.7829, 0.1377, 0.6068, 0.9844, 0.1366, -0.1106, 0.9878, 0.01323, 0.1551, 0.9878, 0.01323, 0.1551, 0.5932, 0.01733, 0.8049, 0.7829, 0.1377, 0.6068, 0.8118, 0.01495, -0.5837, 0.6103, 0.00899, -0.7922, 0.9927, 0.003443, -0.1206, 0.9927, 0.003443, -0.1206, 0.9878, 0.01323, 0.1551, 0.8118, 0.01495, -0.5837, 0.1558, 0.01913, -0.9876, -0.1155, 0.01124, -0.9932, 0.6103, 0.00899, -0.7922, 0.6103, 0.00899, -0.7922, 0.8118, 0.01495, -0.5837, 0.1558, 0.01913, -0.9876, -0.5932, 0.01733, -0.8049, -0.7789, 0.005748, -0.6271, -0.1155, 0.01124, -0.9932, -0.1155, 0.01124, -0.9932, 0.1558, 0.01913, -0.9876, -0.5932, 0.01733, -0.8049, -0.9878, 0.01321, -0.1551, -0.9927, 0.00345, 0.1206, -0.7789, 0.005748, -0.6271, -0.7789, 0.005748, -0.6271, -0.5932, 0.01733, -0.8049, -0.9878, 0.01321, -0.1551, -0.8118, 0.01496, 0.5837, -0.6103, 0.00899, 0.7922, -0.9927, 0.00345, 0.1206, -0.9927, 0.00345, 0.1206, -0.9878, 0.01321, -0.1551, -0.8118, 0.01496, 0.5837, -0.1558, 0.01913, 0.9876, 0.1155, 0.01126, 0.9932, -0.6103, 0.00899, 0.7922, -0.6103, 0.00899, 0.7922, -0.8118, 0.01496, 0.5837, -0.1558, 0.01913, 0.9876, 0.5932, 0.01733, 0.8049, 0.7789, 0.005748, 0.6271, 0.1155, 0.01126, 0.9932, 0.1155, 0.01126, 0.9932, -0.1558, 0.01913, 0.9876, 0.5932, 0.01733, 0.8049, 0.9878, 0.01323, 0.1551, 0.9927, 0.003443, -0.1206, 0.7789, 0.005748, 0.6271, 0.7789, 0.005748, 0.6271, 0.5932, 0.01733, 0.8049, 0.9878, 0.01323, 0.1551, 0.7662, -0.002906, -0.6426, 0.9921, -0.003748, 0.125, 0.9997, 0.02548, 0.002693, 0.9997, 0.02548, 0.002693, 0.6862, 0.0277, -0.7269, 0.7662, -0.002906, -0.6426, 0.08903, 0.0005383, -0.996, 0.7662, -0.002906, -0.6426, 0.6862, 0.0277, -0.7269, 0.6862, 0.0277, -0.7269, 0.008841, 0.0305, -0.9995, 0.08903, 0.0005383, -0.996, -0.6144, -0.001218, -0.789, 0.08903, 0.0005383, -0.996, 0.008841, 0.0305, -0.9995, 0.008841, 0.0305, -0.9995, -0.6773, 0.02844, -0.7351, -0.6144, -0.001218, -0.789, -0.9921, -0.003747, -0.125, -0.6144, -0.001218, -0.789, -0.6773, 0.02844, -0.7351, -0.6773, 0.02844, -0.7351, -0.9997, 0.02548, -0.002692, -0.9921, -0.003747, -0.125, -0.7662, -0.002906, 0.6426, -0.9921, -0.003747, -0.125, -0.9997, 0.02548, -0.002692, -0.9997, 0.02548, -0.002692, -0.6862, 0.02772, 0.7269, -0.7662, -0.002906, 0.6426, -0.08903, 0.0005382, 0.996, -0.7662, -0.002906, 0.6426, -0.6862, 0.02772, 0.7269, -0.6862, 0.02772, 0.7269, -0.008791, 0.0305, 0.9995, -0.08903, 0.0005382, 0.996, 0.6144, -0.001219, 0.789, -0.08903, 0.0005382, 0.996, -0.008791, 0.0305, 0.9995, -0.008791, 0.0305, 0.9995, 0.6773, 0.02844, 0.7351, 0.6144, -0.001219, 0.789, 0.9921, -0.003748, 0.125, 0.6144, -0.001219, 0.789, 0.6773, 0.02844, 0.7351, 0.6773, 0.02844, 0.7351, 0.9997, 0.02548, 0.002693, 0.9921, -0.003748, 0.125, 0.6862, 0.0277, -0.7269, 0.9997, 0.02548, 0.002693, 0.9927, 0.003443, -0.1206, 0.9927, 0.003443, -0.1206, 0.6103, 0.00899, -0.7922, 0.6862, 0.0277, -0.7269, 0.008841, 0.0305, -0.9995, 0.6862, 0.0277, -0.7269, 0.6103, 0.00899, -0.7922, 0.6103, 0.00899, -0.7922, -0.1155, 0.01124, -0.9932, 0.008841, 0.0305, -0.9995, -0.6773, 0.02844, -0.7351, 0.008841, 0.0305, -0.9995, -0.1155, 0.01124, -0.9932, -0.1155, 0.01124, -0.9932, -0.7789, 0.005748, -0.6271, -0.6773, 0.02844, -0.7351, -0.9997, 0.02548, -0.002692, -0.6773, 0.02844, -0.7351, -0.7789, 0.005748, -0.6271, -0.7789, 0.005748, -0.6271, -0.9927, 0.00345, 0.1206, -0.9997, 0.02548, -0.002692, -0.6862, 0.02772, 0.7269, -0.9997, 0.02548, -0.002692, -0.9927, 0.00345, 0.1206, -0.9927, 0.00345, 0.1206, -0.6103, 0.00899, 0.7922, -0.6862, 0.02772, 0.7269, -0.008791, 0.0305, 0.9995, -0.6862, 0.02772, 0.7269, -0.6103, 0.00899, 0.7922, -0.6103, 0.00899, 0.7922, 0.1155, 0.01126, 0.9932, -0.008791, 0.0305, 0.9995, 0.6773, 0.02844, 0.7351, -0.008791, 0.0305, 0.9995, 0.1155, 0.01126, 0.9932, 0.1155, 0.01126, 0.9932, 0.7789, 0.005748, 0.6271, 0.6773, 0.02844, 0.7351, 0.9997, 0.02548, 0.002693, 0.6773, 0.02844, 0.7351, 0.7789, 0.005748, 0.6271, 0.7789, 0.005748, 0.6271, 0.9927, 0.003443, -0.1206, 0.9997, 0.02548, 0.002693, 0.7662, -0.002906, -0.6426, 0.6339, 0.07791, -0.7695, 0.9988, 0.04989, 1.386e-06, 0.9988, 0.04989, 1.386e-06, 0.9921, -0.003748, 0.125, 0.7662, -0.002906, -0.6426, 0.08903, 0.0005383, -0.996, -8.85e-07, 0.1059, -0.9944, 0.6339, 0.07791, -0.7695, 0.6339, 0.07791, -0.7695, 0.7662, -0.002906, -0.6426, 0.08903, 0.0005383, -0.996, -0.6339, 0.07791, -0.7695, -8.85e-07, 0.1059, -0.9944, 0.08903, 0.0005383, -0.996, 0.08903, 0.0005383, -0.996, -0.6144, -0.001218, -0.789, -0.6339, 0.07791, -0.7695, -0.9988, 0.04989, 1.645e-06, -0.6339, 0.07791, -0.7695, -0.6144, -0.001218, -0.789, -0.6144, -0.001218, -0.789, -0.9921, -0.003747, -0.125, -0.9988, 0.04989, 1.645e-06, -0.7662, -0.002906, 0.6426, -0.6339, 0.07791, 0.7695, -0.9988, 0.04989, 1.645e-06, -0.9988, 0.04989, 1.645e-06, -0.9921, -0.003747, -0.125, -0.7662, -0.002906, 0.6426, -0.08903, 0.0005382, 0.996, 9.259e-07, 0.1059, 0.9944, -0.6339, 0.07791, 0.7695, -0.6339, 0.07791, 0.7695, -0.7662, -0.002906, 0.6426, -0.08903, 0.0005382, 0.996, 0.6339, 0.07791, 0.7695, 9.259e-07, 0.1059, 0.9944, -0.08903, 0.0005382, 0.996, -0.08903, 0.0005382, 0.996, 0.6144, -0.001219, 0.789, 0.6339, 0.07791, 0.7695, 0.9988, 0.04989, 1.386e-06, 0.6339, 0.07791, 0.7695, 0.6144, -0.001219, 0.789, 0.6144, -0.001219, 0.789, 0.9921, -0.003748, 0.125, 0.9988, 0.04989, 1.386e-06, 0.6339, 0.07791, -0.7695, 0.4952, 0.1772, -0.8505, 0.9814, 0.1922, 1.656e-07, 0.9814, 0.1922, 1.656e-07, 0.9988, 0.04989, 1.386e-06, 0.6339, 0.07791, -0.7695, -8.85e-07, 0.1059, -0.9944, -2.899e-07, 0.1768, -0.9843, 0.4952, 0.1772, -0.8505, 0.4952, 0.1772, -0.8505, 0.6339, 0.07791, -0.7695, -8.85e-07, 0.1059, -0.9944, -0.4952, 0.1772, -0.8505, -2.899e-07, 0.1768, -0.9843, -8.85e-07, 0.1059, -0.9944, -8.85e-07, 0.1059, -0.9944, -0.6339, 0.07791, -0.7695, -0.4952, 0.1772, -0.8505, -0.9814, 0.1922, 3.862e-08, -0.4952, 0.1772, -0.8505, -0.6339, 0.07791, -0.7695, -0.6339, 0.07791, -0.7695, -0.9988, 0.04989, 1.645e-06, -0.9814, 0.1922, 3.862e-08, -0.6339, 0.07791, 0.7695, -0.4952, 0.1772, 0.8505, -0.9814, 0.1922, 3.862e-08, -0.9814, 0.1922, 3.862e-08, -0.9988, 0.04989, 1.645e-06, -0.6339, 0.07791, 0.7695, 9.259e-07, 0.1059, 0.9944, -4.445e-07, 0.1768, 0.9843, -0.4952, 0.1772, 0.8505, -0.4952, 0.1772, 0.8505, -0.6339, 0.07791, 0.7695, 9.259e-07, 0.1059, 0.9944, 0.4952, 0.1772, 0.8505, -4.445e-07, 0.1768, 0.9843, 9.259e-07, 0.1059, 0.9944, 9.259e-07, 0.1059, 0.9944, 0.6339, 0.07791, 0.7695, 0.4952, 0.1772, 0.8505, 0.9814, 0.1922, 1.656e-07, 0.4952, 0.1772, 0.8505, 0.6339, 0.07791, 0.7695, 0.6339, 0.07791, 0.7695, 0.9988, 0.04989, 1.386e-06, 0.9814, 0.1922, 1.656e-07, -0.7197, 0.6126, 0.3268, -0.2558, 0.9026, 0.3462, -0.3516, 0.9361, 0.009481, -0.3516, 0.9361, 0.009481, -0.7422, 0.6395, -0.2005, -0.7197, 0.6126, 0.3268, -0.2558, 0.9026, 0.3462, 0.08733, 0.9915, 0.09615, 0.186, 0.9605, 0.2068, 0.186, 0.9605, 0.2068, -0.3516, 0.9361, 0.009481, -0.2558, 0.9026, 0.3462, -0.7422, 0.6395, -0.2005, -0.3516, 0.9361, 0.009481, -0.4192, 0.8148, -0.4004, -0.4192, 0.8148, -0.4004, -0.7149, 0.5774, -0.3943, -0.7422, 0.6395, -0.2005, -0.3516, 0.9361, 0.009481, 0.186, 0.9605, 0.2068, 0.1668, 0.9352, -0.3124, 0.1668, 0.9352, -0.3124, -0.4192, 0.8148, -0.4004, -0.3516, 0.9361, 0.009481, -0.6511, 0.6139, -0.4463, -0.4337, 0.9, -0.04317, -0.1846, 0.9381, -0.2932, -0.1846, 0.9381, -0.2932, -0.1957, 0.6472, -0.7368, -0.6511, 0.6139, -0.4463, -0.4337, 0.9, -0.04317, -0.0416, 0.9917, 0.122, -0.09039, 0.9611, 0.2609, -0.09039, 0.9611, 0.2609, -0.1846, 0.9381, -0.2932, -0.4337, 0.9, -0.04317, -0.1957, 0.6472, -0.7368, -0.1846, 0.9381, -0.2932, 0.146, 0.8178, -0.5567, 0.146, 0.8178, -0.5567, -0.007927, 0.5844, -0.8114, -0.1957, 0.6472, -0.7368, -0.1846, 0.9381, -0.2932, -0.09039, 0.9611, 0.2609, 0.3596, 0.933, -0.01507, 0.3596, 0.933, -0.01507, 0.146, 0.8178, -0.5567, -0.1846, 0.9381, -0.2932, 0.0709, 0.62, -0.7814, -0.1792, 0.9033, -0.3898, 0.1678, 0.9382, -0.3028, 0.1678, 0.9382, -0.3028, 0.552, 0.6432, -0.5306, 0.0709, 0.62, -0.7814, -0.1792, 0.9033, -0.3898, -0.1289, 0.9913, 0.02578, -0.2761, 0.9596, 0.05384, -0.2761, 0.9596, 0.05384, 0.1678, 0.9382, -0.3028, -0.1792, 0.9033, -0.3898, 0.552, 0.6432, -0.5306, 0.1678, 0.9382, -0.3028, 0.5628, 0.8122, -0.1538, 0.5628, 0.8122, -0.1538, 0.7073, 0.5776, -0.4076, 0.552, 0.6432, -0.5306, 0.1678, 0.9382, -0.3028, -0.2761, 0.9596, 0.05384, 0.1936, 0.935, 0.2972, 0.1936, 0.935, 0.2972, 0.5628, 0.8122, -0.1538, 0.1678, 0.9382, -0.3028, 0.7197, 0.6126, -0.3268, 0.2558, 0.9026, -0.3462, 0.3516, 0.9361, -0.00948, 0.3516, 0.9361, -0.00948, 0.7422, 0.6395, 0.2005, 0.7197, 0.6126, -0.3268, 0.2558, 0.9026, -0.3462, -0.08733, 0.9915, -0.09614, -0.186, 0.9605, -0.2068, -0.186, 0.9605, -0.2068, 0.3516, 0.9361, -0.00948, 0.2558, 0.9026, -0.3462, 0.7422, 0.6395, 0.2005, 0.3516, 0.9361, -0.00948, 0.4192, 0.8148, 0.4004, 0.4192, 0.8148, 0.4004, 0.7149, 0.5774, 0.3943, 0.7422, 0.6395, 0.2005, 0.3516, 0.9361, -0.00948, -0.186, 0.9605, -0.2068, -0.1668, 0.9352, 0.3124, -0.1668, 0.9352, 0.3124, 0.4192, 0.8148, 0.4004, 0.3516, 0.9361, -0.00948, 0.6511, 0.6139, 0.4463, 0.4337, 0.9, 0.04317, 0.1846, 0.9381, 0.2932, 0.1846, 0.9381, 0.2932, 0.1957, 0.6472, 0.7368, 0.6511, 0.6139, 0.4463, 0.4337, 0.9, 0.04317, 0.0416, 0.9917, -0.122, 0.09039, 0.9611, -0.2609, 0.09039, 0.9611, -0.2609, 0.1846, 0.9381, 0.2932, 0.4337, 0.9, 0.04317, 0.1957, 0.6472, 0.7368, 0.1846, 0.9381, 0.2932, -0.146, 0.8178, 0.5567, -0.146, 0.8178, 0.5567, 0.007927, 0.5844, 0.8114, 0.1957, 0.6472, 0.7368, 0.1846, 0.9381, 0.2932, 0.09039, 0.9611, -0.2609, -0.3596, 0.933, 0.01507, -0.3596, 0.933, 0.01507, -0.146, 0.8178, 0.5567, 0.1846, 0.9381, 0.2932, -0.07085, 0.62, 0.7814, 0.1792, 0.9033, 0.3898, -0.1677, 0.9382, 0.3027, -0.1677, 0.9382, 0.3027, -0.552, 0.6433, 0.5306, -0.07085, 0.62, 0.7814, 0.1792, 0.9033, 0.3898, 0.1289, 0.9913, -0.02578, 0.2761, 0.9596, -0.05384, 0.2761, 0.9596, -0.05384, -0.1677, 0.9382, 0.3027, 0.1792, 0.9033, 0.3898, -0.552, 0.6433, 0.5306, -0.1677, 0.9382, 0.3027, -0.5628, 0.8122, 0.1538, -0.5628, 0.8122, 0.1538, -0.7073, 0.5776, 0.4076, -0.552, 0.6433, 0.5306, -0.1677, 0.9382, 0.3027, 0.2761, 0.9596, -0.05384, -0.1936, 0.935, -0.2972, -0.1936, 0.935, -0.2972, -0.5628, 0.8122, 0.1538, -0.1677, 0.9382, 0.3027, -0.6511, 0.6139, -0.4463, -0.4337, 0.9, -0.04317, -0.1846, 0.9381, -0.2932, -0.1846, 0.9381, -0.2932, -0.1957, 0.6472, -0.7368, -0.6511, 0.6139, -0.4463, -0.4337, 0.9, -0.04317, -0.0416, 0.9917, 0.122, -0.09039, 0.9611, 0.2609, -0.09039, 0.9611, 0.2609, -0.1846, 0.9381, -0.2932, -0.4337, 0.9, -0.04317, -0.1957, 0.6472, -0.7368, -0.1846, 0.9381, -0.2932, 0.146, 0.8178, -0.5567, 0.146, 0.8178, -0.5567, -0.007929, 0.5844, -0.8114, -0.1957, 0.6472, -0.7368, -0.1846, 0.9381, -0.2932, -0.09039, 0.9611, 0.2609, 0.3596, 0.933, -0.01507, 0.3596, 0.933, -0.01507, 0.146, 0.8178, -0.5567, -0.1846, 0.9381, -0.2932, -0.7798, 0.6112, -0.1352, -0.4119, 0.9004, 0.1399, -0.2938, 0.9369, -0.1893, -0.2938, 0.9369, -0.1893, -0.4938, 0.6442, -0.5842, -0.7798, 0.6112, -0.1352, -0.4119, 0.9004, 0.1399, 0.01507, 0.9917, 0.1277, 0.03091, 0.9613, 0.2738, 0.03091, 0.9613, 0.2738, -0.2938, 0.9369, -0.1893, -0.4119, 0.9004, 0.1399, -0.4938, 0.6442, -0.5842, -0.2938, 0.9369, -0.1893, -0.1087, 0.8179, -0.565, -0.1087, 0.8179, -0.565, -0.3573, 0.5827, -0.73, -0.4938, 0.6442, -0.5842, -0.2938, 0.9369, -0.1893, 0.03091, 0.9613, 0.2738, 0.3196, 0.9336, -0.1622, 0.3196, 0.9336, -0.1622, -0.1087, 0.8179, -0.565, -0.2938, 0.9369, -0.1893, 0.5139, 0.6162, -0.5968, 0.08218, 0.9038, -0.4199, 0.3147, 0.9366, -0.1538, 0.3147, 0.9366, -0.1538, 0.7589, 0.6391, -0.1246, 0.5139, 0.6162, -0.5968, 0.08218, 0.9038, -0.4199, -0.1207, 0.9914, -0.05108, -0.2579, 0.9598, -0.1106, -0.2579, 0.9598, -0.1106, 0.3147, 0.9366, -0.1538, 0.08218, 0.9038, -0.4199, 0.7589, 0.6391, -0.1246, 0.3147, 0.9366, -0.1538, 0.5516, 0.8124, 0.1893, 0.5516, 0.8124, 0.1893, 0.8156, 0.5753, 0.06204, 0.7589, 0.6391, -0.1246, 0.3147, 0.9366, -0.1538, -0.2579, 0.9598, -0.1106, -0.01599, 0.9358, 0.3522, -0.01599, 0.9358, 0.3522, 0.5516, 0.8124, 0.1893, 0.3147, 0.9366, -0.1538, 0.7798, 0.6112, 0.1352, 0.4119, 0.9004, -0.1399, 0.2938, 0.9369, 0.1893, 0.2938, 0.9369, 0.1893, 0.4938, 0.6442, 0.5842, 0.7798, 0.6112, 0.1352, 0.4119, 0.9004, -0.1399, -0.01507, 0.9917, -0.1277, -0.03091, 0.9613, -0.2738, -0.03091, 0.9613, -0.2738, 0.2938, 0.9369, 0.1893, 0.4119, 0.9004, -0.1399, 0.4938, 0.6442, 0.5842, 0.2938, 0.9369, 0.1893, 0.1087, 0.8179, 0.565, 0.1087, 0.8179, 0.565, 0.3573, 0.5826, 0.73, 0.4938, 0.6442, 0.5842, 0.2938, 0.9369, 0.1893, -0.03091, 0.9613, -0.2738, -0.3196, 0.9336, 0.1622, -0.3196, 0.9336, 0.1622, 0.1087, 0.8179, 0.565, 0.2938, 0.9369, 0.1893, 0.2734, 0.619, 0.7363, 0.3305, 0.9017, 0.2788, -0.02102, 0.9388, 0.3438, -0.02102, 0.9388, 0.3438, -0.2721, 0.6467, 0.7125, 0.2734, 0.619, 0.7363, 0.3305, 0.9017, 0.2788, 0.1057, 0.9914, -0.07658, 0.2271, 0.9602, -0.1629, 0.2271, 0.9602, -0.1629, -0.02102, 0.9388, 0.3438, 0.3305, 0.9017, 0.2788, -0.2721, 0.6467, 0.7125, -0.02102, 0.9388, 0.3438, -0.4447, 0.8144, 0.3728, -0.4447, 0.8144, 0.3728, -0.4677, 0.5814, 0.6658, -0.2721, 0.6467, 0.7125, -0.02102, 0.9388, 0.3438, 0.2271, 0.9602, -0.1629, -0.3037, 0.9338, -0.1892, -0.3037, 0.9338, -0.1892, -0.4447, 0.8144, 0.3728, -0.02102, 0.9388, 0.3438, -0.5139, 0.6162, 0.5968, -0.08218, 0.9038, 0.4199, -0.3147, 0.9366, 0.1538, -0.3147, 0.9366, 0.1538, -0.7589, 0.6391, 0.1246, -0.5139, 0.6162, 0.5968, -0.08218, 0.9038, 0.4199, 0.1207, 0.9914, 0.05108, 0.2579, 0.9598, 0.1106, 0.2579, 0.9598, 0.1106, -0.3147, 0.9366, 0.1538, -0.08218, 0.9038, 0.4199, -0.7589, 0.6391, 0.1246, -0.3147, 0.9366, 0.1538, -0.5516, 0.8124, -0.1893, -0.5516, 0.8124, -0.1893, -0.8156, 0.5753, -0.06204, -0.7589, 0.6391, 0.1246, -0.3147, 0.9366, 0.1538, 0.2579, 0.9598, 0.1106, 0.01599, 0.9358, -0.3522, 0.01599, 0.9358, -0.3522, -0.5516, 0.8124, -0.1893, -0.3147, 0.9366, 0.1538, -0.7798, 0.6112, -0.1352, -0.4119, 0.9004, 0.1399, -0.2938, 0.9369, -0.1893, -0.2938, 0.9369, -0.1893, -0.4938, 0.6442, -0.5842, -0.7798, 0.6112, -0.1352, -0.4119, 0.9004, 0.1399, 0.01507, 0.9917, 0.1277, 0.03091, 0.9613, 0.2738, 0.03091, 0.9613, 0.2738, -0.2938, 0.9369, -0.1893, -0.4119, 0.9004, 0.1399, -0.4938, 0.6442, -0.5842, -0.2938, 0.9369, -0.1893, -0.1087, 0.8179, -0.565, -0.1087, 0.8179, -0.565, -0.3573, 0.5826, -0.73, -0.4938, 0.6442, -0.5842, -0.2938, 0.9369, -0.1893, 0.03091, 0.9613, 0.2738, 0.3196, 0.9336, -0.1622, 0.3196, 0.9336, -0.1622, -0.1087, 0.8179, -0.565, -0.2938, 0.9369, -0.1893, -0.2734, 0.619, -0.7363, -0.3305, 0.9017, -0.2788, 0.02102, 0.9388, -0.3438, 0.02102, 0.9388, -0.3438, 0.2721, 0.6467, -0.7125, -0.2734, 0.619, -0.7363, -0.3305, 0.9017, -0.2788, -0.1057, 0.9914, 0.07658, -0.2271, 0.9602, 0.1629, -0.2271, 0.9602, 0.1629, 0.02102, 0.9388, -0.3438, -0.3305, 0.9017, -0.2788, 0.2721, 0.6467, -0.7125, 0.02102, 0.9388, -0.3438, 0.4447, 0.8144, -0.3728, 0.4447, 0.8144, -0.3728, 0.4677, 0.5814, -0.6658, 0.2721, 0.6467, -0.7125, 0.02102, 0.9388, -0.3438, -0.2271, 0.9602, 0.1629, 0.3037, 0.9338, 0.1892, 0.3037, 0.9338, 0.1892, 0.4447, 0.8144, -0.3728, 0.02102, 0.9388, -0.3438, -0.818, 0.08941, -0.5682, -0.708, 0.593, -0.3835, -0.4862, 0.5711, -0.6614, -0.4862, 0.5711, -0.6614, -0.3984, 0.1, -0.9117, -0.818, 0.08941, -0.5682, -0.708, 0.593, -0.3835, -0.3668, 0.8646, -0.3435, -0.402, 0.8935, -0.2002, -0.402, 0.8935, -0.2002, -0.4862, 0.5711, -0.6614, -0.708, 0.593, -0.3835, -0.3984, 0.1, -0.9117, -0.4862, 0.5711, -0.6614, -0.1311, 0.4335, -0.8916, -0.1311, 0.4335, -0.8916, -0.1989, 0.06415, -0.9779, -0.3984, 0.1, -0.9117, -0.4862, 0.5711, -0.6614, -0.402, 0.8935, -0.2002, 0.03283, 0.8649, -0.5008, 0.03283, 0.8649, -0.5008, -0.1311, 0.4335, -0.8916, -0.4862, 0.5711, -0.6614, 0.007481, 0.09085, -0.9958, -0.08538, 0.5999, -0.7955, 0.2769, 0.5733, -0.7712, 0.2769, 0.5733, -0.7712, 0.5347, 0.0997, -0.8392, 0.007481, 0.09085, -0.9958, -0.08538, 0.5999, -0.7955, 0.07797, 0.8671, -0.4919, -0.06285, 0.8967, -0.4381, -0.06285, 0.8967, -0.4381, 0.2769, 0.5733, -0.7712, -0.08538, 0.5999, -0.7955, 0.5347, 0.0997, -0.8392, 0.2769, 0.5733, -0.7712, 0.6659, 0.4292, -0.6102, 0.6659, 0.4292, -0.6102, 0.6988, 0.06348, -0.7125, 0.5347, 0.0997, -0.8392, 0.2769, 0.5733, -0.7712, -0.06285, 0.8967, -0.4381, 0.437, 0.8611, -0.2598, 0.437, 0.8611, -0.2598, 0.6659, 0.4292, -0.6102, 0.2769, 0.5733, -0.7712, 0.8262, 0.08938, -0.5562, 0.613, 0.5948, -0.5201, 0.7952, 0.5658, -0.2179, 0.7952, 0.5658, -0.2179, 0.9938, 0.09804, -0.05274, 0.8262, 0.08938, -0.5562, 0.613, 0.5948, -0.5201, 0.4552, 0.8631, -0.2187, 0.3306, 0.8945, -0.3009, 0.3306, 0.8945, -0.3009, 0.7952, 0.5658, -0.2179, 0.613, 0.5948, -0.5201, 0.9938, 0.09804, -0.05274, 0.7952, 0.5658, -0.2179, 0.8865, 0.4257, 0.1813, 0.8865, 0.4257, 0.1813, 0.9869, 0.06274, 0.1486, 0.9938, 0.09804, -0.05274, 0.7952, 0.5658, -0.2179, 0.3306, 0.8945, -0.3009, 0.4683, 0.8605, 0.2005, 0.4683, 0.8605, 0.2005, 0.8865, 0.4257, 0.1813, 0.7952, 0.5658, -0.2179, 0.9361, 0.08897, 0.3404, 0.7834, 0.5914, 0.191, 0.6422, 0.5688, 0.5139, 0.6422, 0.5688, 0.5139, 0.6231, 0.09945, 0.7758, 0.9361, 0.08897, 0.3404, 0.7834, 0.5914, 0.191, 0.4447, 0.8633, 0.2387, 0.4411, 0.8928, 0.09171, 0.4411, 0.8928, 0.09171, 0.6422, 0.5688, 0.5139, 0.7834, 0.5914, 0.191, 0.6231, 0.09945, 0.7758, 0.6422, 0.5688, 0.5139, 0.362, 0.4323, 0.8259, 0.362, 0.4323, 0.8259, 0.4496, 0.06391, 0.891, 0.6231, 0.09945, 0.7758, 0.6422, 0.5688, 0.5139, 0.4411, 0.8928, 0.09171, 0.1009, 0.8647, 0.492, 0.1009, 0.8647, 0.492, 0.362, 0.4323, 0.8259, 0.6422, 0.5688, 0.5139, 0.2563, 0.09069, 0.9623, 0.2928, 0.5988, 0.7455, -0.06321, 0.5742, 0.8163, -0.06321, 0.5742, 0.8163, -0.2954, 0.1002, 0.9501, 0.2563, 0.09069, 0.9623, 0.2928, 0.5988, 0.7455, 0.05505, 0.8672, 0.4949, 0.1767, 0.8962, 0.407, 0.1767, 0.8962, 0.407, -0.06321, 0.5742, 0.8163, 0.2928, 0.5988, 0.7455, -0.2954, 0.1002, 0.9501, -0.06321, 0.5742, 0.8163, -0.4839, 0.4313, 0.7615, -0.4839, 0.4313, 0.7615, -0.489, 0.06385, 0.8699, -0.2954, 0.1002, 0.9501, -0.06321, 0.5742, 0.8163, 0.1767, 0.8962, 0.407, -0.3538, 0.8624, 0.362, -0.3538, 0.8624, 0.362, -0.4839, 0.4313, 0.7615, -0.06321, 0.5742, 0.8163, -0.6546, 0.08994, 0.7506, -0.456, 0.5971, 0.6599, -0.7125, 0.5675, 0.4127, -0.7125, 0.5675, 0.4127, -0.948, 0.09826, 0.3028, -0.6546, 0.08994, 0.7506, -0.456, 0.5971, 0.6599, -0.3822, 0.8643, 0.3268, -0.2398, 0.8956, 0.3746, -0.2398, 0.8956, 0.3746, -0.7125, 0.5675, 0.4127, -0.456, 0.5971, 0.6599, -0.948, 0.09826, 0.3028, -0.7125, 0.5675, 0.4127, -0.9037, 0.4253, 0.04894, -0.9037, 0.4253, 0.04894, -0.9924, 0.06273, 0.1059, -0.948, 0.09826, 0.3028, -0.7125, 0.5675, 0.4127, -0.2398, 0.8956, 0.3746, -0.505, 0.8598, -0.07517, -0.505, 0.8598, -0.07517, -0.9037, 0.4253, 0.04894, -0.7125, 0.5675, 0.4127, -0.9918, 0.08876, -0.09188, -0.8066, 0.5909, 0.01353, -0.7538, 0.5667, -0.3328, -0.7538, 0.5667, -0.3328, -0.8026, 0.09885, -0.5883, -0.9918, 0.08876, -0.09188, -0.8066, 0.5909, 0.01353, -0.4923, 0.8624, -0.1181, -0.4503, 0.8926, 0.02286, -0.4503, 0.8926, 0.02286, -0.7538, 0.5667, -0.3328, -0.8066, 0.5909, 0.01353, -0.8026, 0.09885, -0.5883, -0.7538, 0.5667, -0.3328, -0.566, 0.4304, -0.7031, -0.566, 0.4304, -0.7031, -0.6666, 0.06354, -0.7427, -0.8026, 0.09885, -0.5883, -0.7538, 0.5667, -0.3328, -0.4503, 0.8926, 0.02286, -0.2277, 0.8639, -0.4492, -0.2277, 0.8639, -0.4492, -0.566, 0.4304, -0.7031, -0.7538, 0.5667, -0.3328])] * 3)])

# ---- objects
ob_palmera2_1488 = bpy.data.objects.new('Palmera2_1488', None)
ob_palmera2 = bpy.data.objects.new('palmera2', me_untitled_1631)
ob_lamp = bpy.data.objects.new('Lamp', light_lamp)
ob_camera = bpy.data.objects.new('Camera', cam_camera)

# ---- transforms, parenting, visibility, modifiers, constraints
ob_palmera2_1488.location = (0.0, 0.0, 0.0)
ob_palmera2_1488.rotation_euler = (1.568, 0.00892, -0.5235)
ob_palmera2_1488.scale = (0.01, 0.01, 0.01)
ob_palmera2_1488.empty_image_offset = (0.0, 0.0)
ob_palmera2_1488.color = (0.8, 0.8, 0.8, 1.0)
ob_palmera2_1488.lineart.crease_threshold = 0.0
ob_palmera2.parent = ob_palmera2_1488
ob_palmera2.location = (0.0, 0.0, 0.0)
ob_palmera2.color = (0.8, 0.8, 0.8, 1.0)
ob_palmera2.lineart.crease_threshold = 0.0
ob_lamp.location = (4.076, 1.005, 5.904)
ob_lamp.rotation_euler = (0.6503, 0.05522, 1.866)
ob_lamp.lock_rotations_4d = False
ob_lamp.empty_display_type = 'ARROWS'
ob_lamp.color = (0.0, 0.0, 0.0, 0.0)
ob_lamp.lineart.crease_threshold = 0.0
ob_camera.location = (7.481, -6.508, 5.344)
ob_camera.rotation_euler = (1.109, 0.0, 0.8149)
ob_camera.lock_rotations_4d = False
ob_camera.empty_display_type = 'ARROWS'
ob_camera.color = (0.0, 0.0, 0.0, 0.0)
ob_camera.display_type = 'WIRE'
ob_camera.lineart.crease_threshold = 0.0

# ---- collection membership
col_collection_1.objects.link(ob_palmera2_1488)
col_collection_1.objects.link(ob_palmera2)
col_collection_1.objects.link(ob_lamp)
col_collection_1.objects.link(ob_camera)

# ---- scene / render settings (as saved in the file)
scene.camera = ob_camera
scene.frame_start = 1; scene.frame_end = 250; scene.frame_set(1)
scene.render.engine = 'BLENDER_EEVEE_NEXT'
scene.render.resolution_percentage = 50
scene.render.fps = 30
scene.render.dither_intensity = 0.0
scene.cycles.use_denoising = False
scene.cycles.samples = 128
scene.cycles.sampling_pattern = 'TABULATED_SOBOL'
scene.cycles.use_adaptive_sampling = False
scene.cycles.use_light_tree = False
scene.cycles.blur_glossy = 0.0
scene.cycles.sample_clamp_indirect = 0.0
scene.view_settings.view_transform = 'Standard'
bpy.context.view_layer.update()
